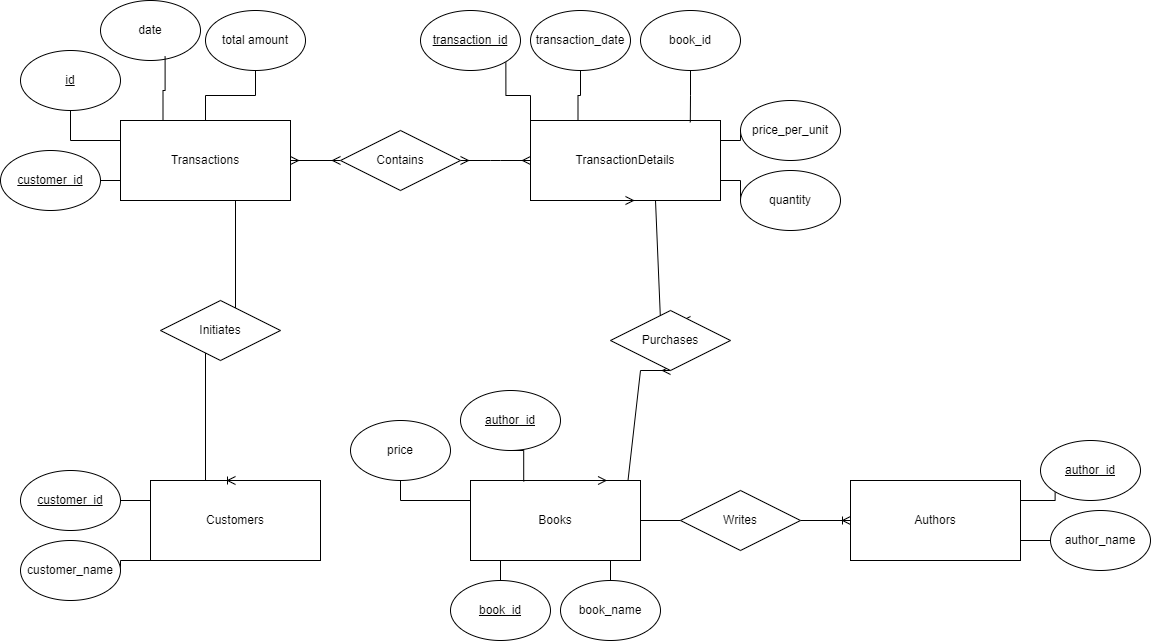

The diagram above was exported from draw.io. Its source (the exported page's mxGraphModel, read from the mxfile embedded in the PNG):
<mxGraphModel dx="2376" dy="949" grid="1" gridSize="10" guides="1" tooltips="1" connect="1" arrows="1" fold="1" page="1" pageScale="1" pageWidth="850" pageHeight="1100" math="0" shadow="0" extFonts="Permanent Marker^https://fonts.googleapis.com/css?family=Permanent+Marker">
  <root>
    <mxCell id="0" />
    <mxCell id="1" parent="0" />
    <mxCell id="q_hlTN3DEtr5JDuEofaN-79" style="edgeStyle=orthogonalEdgeStyle;rounded=0;orthogonalLoop=1;jettySize=auto;html=1;exitX=0;exitY=0.25;exitDx=0;exitDy=0;entryX=1;entryY=0.5;entryDx=0;entryDy=0;endArrow=none;endFill=0;" edge="1" parent="1" source="q_hlTN3DEtr5JDuEofaN-53" target="q_hlTN3DEtr5JDuEofaN-58">
      <mxGeometry relative="1" as="geometry" />
    </mxCell>
    <mxCell id="q_hlTN3DEtr5JDuEofaN-80" style="edgeStyle=orthogonalEdgeStyle;rounded=0;orthogonalLoop=1;jettySize=auto;html=1;exitX=0;exitY=1;exitDx=0;exitDy=0;entryX=1;entryY=0.5;entryDx=0;entryDy=0;endArrow=none;endFill=0;" edge="1" parent="1" source="q_hlTN3DEtr5JDuEofaN-53" target="q_hlTN3DEtr5JDuEofaN-55">
      <mxGeometry relative="1" as="geometry" />
    </mxCell>
    <mxCell id="q_hlTN3DEtr5JDuEofaN-53" value="Customers" style="rounded=0;whiteSpace=wrap;html=1;" vertex="1" parent="1">
      <mxGeometry x="-480" y="730" width="170" height="80" as="geometry" />
    </mxCell>
    <mxCell id="q_hlTN3DEtr5JDuEofaN-55" value="customer_name" style="ellipse;whiteSpace=wrap;html=1;" vertex="1" parent="1">
      <mxGeometry x="-610" y="790" width="100" height="60" as="geometry" />
    </mxCell>
    <mxCell id="q_hlTN3DEtr5JDuEofaN-93" style="edgeStyle=orthogonalEdgeStyle;rounded=0;orthogonalLoop=1;jettySize=auto;html=1;exitX=0.75;exitY=1;exitDx=0;exitDy=0;entryX=0.5;entryY=0;entryDx=0;entryDy=0;endArrow=none;endFill=0;" edge="1" parent="1" source="q_hlTN3DEtr5JDuEofaN-56" target="q_hlTN3DEtr5JDuEofaN-63">
      <mxGeometry relative="1" as="geometry" />
    </mxCell>
    <mxCell id="q_hlTN3DEtr5JDuEofaN-94" style="edgeStyle=orthogonalEdgeStyle;rounded=0;orthogonalLoop=1;jettySize=auto;html=1;exitX=0.25;exitY=1;exitDx=0;exitDy=0;entryX=0.5;entryY=0;entryDx=0;entryDy=0;endArrow=none;endFill=0;" edge="1" parent="1" source="q_hlTN3DEtr5JDuEofaN-56" target="q_hlTN3DEtr5JDuEofaN-62">
      <mxGeometry relative="1" as="geometry" />
    </mxCell>
    <mxCell id="q_hlTN3DEtr5JDuEofaN-142" style="edgeStyle=orthogonalEdgeStyle;rounded=0;orthogonalLoop=1;jettySize=auto;html=1;exitX=0;exitY=0.25;exitDx=0;exitDy=0;entryX=0.5;entryY=1;entryDx=0;entryDy=0;endArrow=none;endFill=0;" edge="1" parent="1" source="q_hlTN3DEtr5JDuEofaN-56" target="q_hlTN3DEtr5JDuEofaN-64">
      <mxGeometry relative="1" as="geometry" />
    </mxCell>
    <mxCell id="q_hlTN3DEtr5JDuEofaN-56" value="Books" style="rounded=0;whiteSpace=wrap;html=1;" vertex="1" parent="1">
      <mxGeometry x="-160" y="730" width="170" height="80" as="geometry" />
    </mxCell>
    <mxCell id="q_hlTN3DEtr5JDuEofaN-85" style="edgeStyle=orthogonalEdgeStyle;rounded=0;orthogonalLoop=1;jettySize=auto;html=1;exitX=1;exitY=0.25;exitDx=0;exitDy=0;entryX=0;entryY=1;entryDx=0;entryDy=0;endArrow=none;endFill=0;" edge="1" parent="1" source="q_hlTN3DEtr5JDuEofaN-57" target="q_hlTN3DEtr5JDuEofaN-60">
      <mxGeometry relative="1" as="geometry" />
    </mxCell>
    <mxCell id="q_hlTN3DEtr5JDuEofaN-86" style="edgeStyle=orthogonalEdgeStyle;rounded=0;orthogonalLoop=1;jettySize=auto;html=1;exitX=1;exitY=0.75;exitDx=0;exitDy=0;entryX=0;entryY=0.5;entryDx=0;entryDy=0;endArrow=none;endFill=0;" edge="1" parent="1" source="q_hlTN3DEtr5JDuEofaN-57" target="q_hlTN3DEtr5JDuEofaN-61">
      <mxGeometry relative="1" as="geometry" />
    </mxCell>
    <mxCell id="q_hlTN3DEtr5JDuEofaN-57" value="Authors" style="rounded=0;whiteSpace=wrap;html=1;" vertex="1" parent="1">
      <mxGeometry x="220" y="730" width="170" height="80" as="geometry" />
    </mxCell>
    <mxCell id="q_hlTN3DEtr5JDuEofaN-58" value="&lt;u&gt;customer_id&lt;/u&gt;" style="ellipse;whiteSpace=wrap;html=1;" vertex="1" parent="1">
      <mxGeometry x="-610" y="720" width="100" height="60" as="geometry" />
    </mxCell>
    <mxCell id="q_hlTN3DEtr5JDuEofaN-73" style="edgeStyle=orthogonalEdgeStyle;rounded=0;orthogonalLoop=1;jettySize=auto;html=1;exitX=0;exitY=0.75;exitDx=0;exitDy=0;entryX=1;entryY=0.5;entryDx=0;entryDy=0;endArrow=none;endFill=0;" edge="1" parent="1" source="q_hlTN3DEtr5JDuEofaN-59" target="q_hlTN3DEtr5JDuEofaN-67">
      <mxGeometry relative="1" as="geometry" />
    </mxCell>
    <mxCell id="q_hlTN3DEtr5JDuEofaN-74" style="edgeStyle=orthogonalEdgeStyle;rounded=0;orthogonalLoop=1;jettySize=auto;html=1;exitX=0;exitY=0.25;exitDx=0;exitDy=0;endArrow=none;endFill=0;" edge="1" parent="1" source="q_hlTN3DEtr5JDuEofaN-59" target="q_hlTN3DEtr5JDuEofaN-66">
      <mxGeometry relative="1" as="geometry" />
    </mxCell>
    <mxCell id="q_hlTN3DEtr5JDuEofaN-76" style="edgeStyle=orthogonalEdgeStyle;rounded=0;orthogonalLoop=1;jettySize=auto;html=1;exitX=0.5;exitY=0;exitDx=0;exitDy=0;entryX=0.5;entryY=1;entryDx=0;entryDy=0;endArrow=none;endFill=0;" edge="1" parent="1" source="q_hlTN3DEtr5JDuEofaN-59" target="q_hlTN3DEtr5JDuEofaN-70">
      <mxGeometry relative="1" as="geometry" />
    </mxCell>
    <mxCell id="q_hlTN3DEtr5JDuEofaN-59" value="Transactions" style="rounded=0;whiteSpace=wrap;html=1;" vertex="1" parent="1">
      <mxGeometry x="-510" y="370" width="170" height="80" as="geometry" />
    </mxCell>
    <mxCell id="q_hlTN3DEtr5JDuEofaN-60" value="&lt;u&gt;author_id&lt;/u&gt;" style="ellipse;whiteSpace=wrap;html=1;" vertex="1" parent="1">
      <mxGeometry x="410" y="690" width="100" height="60" as="geometry" />
    </mxCell>
    <mxCell id="q_hlTN3DEtr5JDuEofaN-61" value="author_name" style="ellipse;whiteSpace=wrap;html=1;" vertex="1" parent="1">
      <mxGeometry x="420" y="760" width="100" height="60" as="geometry" />
    </mxCell>
    <mxCell id="q_hlTN3DEtr5JDuEofaN-62" value="&lt;u&gt;book_id&lt;/u&gt;" style="ellipse;whiteSpace=wrap;html=1;" vertex="1" parent="1">
      <mxGeometry x="-180" y="830" width="100" height="60" as="geometry" />
    </mxCell>
    <mxCell id="q_hlTN3DEtr5JDuEofaN-63" value="book_name" style="ellipse;whiteSpace=wrap;html=1;" vertex="1" parent="1">
      <mxGeometry x="-70" y="830" width="100" height="60" as="geometry" />
    </mxCell>
    <mxCell id="q_hlTN3DEtr5JDuEofaN-64" value="price" style="ellipse;whiteSpace=wrap;html=1;" vertex="1" parent="1">
      <mxGeometry x="-280" y="670" width="100" height="60" as="geometry" />
    </mxCell>
    <mxCell id="q_hlTN3DEtr5JDuEofaN-65" value="&lt;u&gt;author_id&lt;/u&gt;" style="ellipse;whiteSpace=wrap;html=1;" vertex="1" parent="1">
      <mxGeometry x="-170" y="640" width="100" height="60" as="geometry" />
    </mxCell>
    <mxCell id="q_hlTN3DEtr5JDuEofaN-66" value="&lt;u&gt;id&lt;/u&gt;" style="ellipse;whiteSpace=wrap;html=1;" vertex="1" parent="1">
      <mxGeometry x="-610" y="300" width="100" height="60" as="geometry" />
    </mxCell>
    <mxCell id="q_hlTN3DEtr5JDuEofaN-67" value="&lt;u&gt;customer_id&lt;/u&gt;" style="ellipse;whiteSpace=wrap;html=1;" vertex="1" parent="1">
      <mxGeometry x="-630" y="400" width="100" height="60" as="geometry" />
    </mxCell>
    <mxCell id="q_hlTN3DEtr5JDuEofaN-70" value="total amount" style="ellipse;whiteSpace=wrap;html=1;" vertex="1" parent="1">
      <mxGeometry x="-425" y="260" width="100" height="60" as="geometry" />
    </mxCell>
    <mxCell id="q_hlTN3DEtr5JDuEofaN-71" value="date" style="ellipse;whiteSpace=wrap;html=1;" vertex="1" parent="1">
      <mxGeometry x="-530" y="250" width="100" height="60" as="geometry" />
    </mxCell>
    <mxCell id="q_hlTN3DEtr5JDuEofaN-75" style="edgeStyle=orthogonalEdgeStyle;rounded=0;orthogonalLoop=1;jettySize=auto;html=1;exitX=0.25;exitY=0;exitDx=0;exitDy=0;entryX=0.646;entryY=0.933;entryDx=0;entryDy=0;entryPerimeter=0;endArrow=none;endFill=0;" edge="1" parent="1" source="q_hlTN3DEtr5JDuEofaN-59" target="q_hlTN3DEtr5JDuEofaN-71">
      <mxGeometry relative="1" as="geometry" />
    </mxCell>
    <mxCell id="q_hlTN3DEtr5JDuEofaN-87" value="" style="edgeStyle=entityRelationEdgeStyle;fontSize=12;html=1;endArrow=ERoneToMany;rounded=0;exitX=1;exitY=0.5;exitDx=0;exitDy=0;entryX=0;entryY=0.5;entryDx=0;entryDy=0;" edge="1" parent="1" source="q_hlTN3DEtr5JDuEofaN-102" target="q_hlTN3DEtr5JDuEofaN-57">
      <mxGeometry width="100" height="100" relative="1" as="geometry">
        <mxPoint x="20" y="870" as="sourcePoint" />
        <mxPoint x="120" y="770" as="targetPoint" />
      </mxGeometry>
    </mxCell>
    <mxCell id="q_hlTN3DEtr5JDuEofaN-97" value="" style="edgeStyle=entityRelationEdgeStyle;fontSize=12;html=1;endArrow=ERoneToMany;rounded=0;entryX=0.5;entryY=0;entryDx=0;entryDy=0;exitX=0.5;exitY=1;exitDx=0;exitDy=0;" edge="1" parent="1" source="q_hlTN3DEtr5JDuEofaN-59" target="q_hlTN3DEtr5JDuEofaN-53">
      <mxGeometry width="100" height="100" relative="1" as="geometry">
        <mxPoint x="-480" y="680" as="sourcePoint" />
        <mxPoint x="-380" y="580" as="targetPoint" />
      </mxGeometry>
    </mxCell>
    <mxCell id="q_hlTN3DEtr5JDuEofaN-100" value="Initiates" style="shape=rhombus;perimeter=rhombusPerimeter;whiteSpace=wrap;html=1;align=center;" vertex="1" parent="1">
      <mxGeometry x="-470" y="550" width="120" height="60" as="geometry" />
    </mxCell>
    <mxCell id="q_hlTN3DEtr5JDuEofaN-103" value="" style="edgeStyle=entityRelationEdgeStyle;fontSize=12;html=1;endArrow=none;rounded=0;exitX=1;exitY=0.5;exitDx=0;exitDy=0;entryX=0;entryY=0.5;entryDx=0;entryDy=0;endFill=0;" edge="1" parent="1" source="q_hlTN3DEtr5JDuEofaN-56" target="q_hlTN3DEtr5JDuEofaN-102">
      <mxGeometry width="100" height="100" relative="1" as="geometry">
        <mxPoint y="770" as="sourcePoint" />
        <mxPoint x="220" y="770" as="targetPoint" />
      </mxGeometry>
    </mxCell>
    <mxCell id="q_hlTN3DEtr5JDuEofaN-102" value="Writes" style="shape=rhombus;perimeter=rhombusPerimeter;whiteSpace=wrap;html=1;align=center;" vertex="1" parent="1">
      <mxGeometry x="50" y="740" width="120" height="60" as="geometry" />
    </mxCell>
    <mxCell id="q_hlTN3DEtr5JDuEofaN-135" style="edgeStyle=orthogonalEdgeStyle;rounded=0;orthogonalLoop=1;jettySize=auto;html=1;exitX=0;exitY=0;exitDx=0;exitDy=0;entryX=1;entryY=1;entryDx=0;entryDy=0;endArrow=none;endFill=0;" edge="1" parent="1" source="q_hlTN3DEtr5JDuEofaN-129" target="q_hlTN3DEtr5JDuEofaN-130">
      <mxGeometry relative="1" as="geometry" />
    </mxCell>
    <mxCell id="q_hlTN3DEtr5JDuEofaN-136" style="edgeStyle=orthogonalEdgeStyle;rounded=0;orthogonalLoop=1;jettySize=auto;html=1;exitX=0.25;exitY=0;exitDx=0;exitDy=0;entryX=0.5;entryY=1;entryDx=0;entryDy=0;endArrow=none;endFill=0;" edge="1" parent="1" source="q_hlTN3DEtr5JDuEofaN-129" target="q_hlTN3DEtr5JDuEofaN-131">
      <mxGeometry relative="1" as="geometry" />
    </mxCell>
    <mxCell id="q_hlTN3DEtr5JDuEofaN-138" style="edgeStyle=orthogonalEdgeStyle;rounded=0;orthogonalLoop=1;jettySize=auto;html=1;exitX=1;exitY=0.25;exitDx=0;exitDy=0;entryX=0;entryY=0.5;entryDx=0;entryDy=0;endArrow=none;endFill=0;" edge="1" parent="1" source="q_hlTN3DEtr5JDuEofaN-129" target="q_hlTN3DEtr5JDuEofaN-133">
      <mxGeometry relative="1" as="geometry" />
    </mxCell>
    <mxCell id="q_hlTN3DEtr5JDuEofaN-139" style="edgeStyle=orthogonalEdgeStyle;rounded=0;orthogonalLoop=1;jettySize=auto;html=1;exitX=1;exitY=0.75;exitDx=0;exitDy=0;entryX=0;entryY=0.5;entryDx=0;entryDy=0;endArrow=none;endFill=0;" edge="1" parent="1" source="q_hlTN3DEtr5JDuEofaN-129" target="q_hlTN3DEtr5JDuEofaN-134">
      <mxGeometry relative="1" as="geometry" />
    </mxCell>
    <mxCell id="q_hlTN3DEtr5JDuEofaN-129" value="TransactionDetails" style="whiteSpace=wrap;html=1;align=center;" vertex="1" parent="1">
      <mxGeometry x="-100" y="370" width="190" height="80" as="geometry" />
    </mxCell>
    <mxCell id="q_hlTN3DEtr5JDuEofaN-130" value="&lt;u&gt;transaction_id&lt;/u&gt;" style="ellipse;whiteSpace=wrap;html=1;" vertex="1" parent="1">
      <mxGeometry x="-210" y="260" width="100" height="60" as="geometry" />
    </mxCell>
    <mxCell id="q_hlTN3DEtr5JDuEofaN-131" value="transaction_date" style="ellipse;whiteSpace=wrap;html=1;" vertex="1" parent="1">
      <mxGeometry x="-100" y="260" width="100" height="60" as="geometry" />
    </mxCell>
    <mxCell id="q_hlTN3DEtr5JDuEofaN-132" value="book_id" style="ellipse;whiteSpace=wrap;html=1;" vertex="1" parent="1">
      <mxGeometry x="10" y="260" width="100" height="60" as="geometry" />
    </mxCell>
    <mxCell id="q_hlTN3DEtr5JDuEofaN-133" value="price_per_unit" style="ellipse;whiteSpace=wrap;html=1;" vertex="1" parent="1">
      <mxGeometry x="110" y="350" width="100" height="60" as="geometry" />
    </mxCell>
    <mxCell id="q_hlTN3DEtr5JDuEofaN-134" value="quantity" style="ellipse;whiteSpace=wrap;html=1;" vertex="1" parent="1">
      <mxGeometry x="110" y="420" width="100" height="60" as="geometry" />
    </mxCell>
    <mxCell id="q_hlTN3DEtr5JDuEofaN-137" style="edgeStyle=orthogonalEdgeStyle;rounded=0;orthogonalLoop=1;jettySize=auto;html=1;exitX=0.5;exitY=1;exitDx=0;exitDy=0;entryX=0.841;entryY=0.023;entryDx=0;entryDy=0;entryPerimeter=0;endArrow=none;endFill=0;" edge="1" parent="1" source="q_hlTN3DEtr5JDuEofaN-132" target="q_hlTN3DEtr5JDuEofaN-129">
      <mxGeometry relative="1" as="geometry" />
    </mxCell>
    <mxCell id="q_hlTN3DEtr5JDuEofaN-141" value="" style="edgeStyle=entityRelationEdgeStyle;fontSize=12;html=1;endArrow=ERmany;startArrow=ERmany;rounded=0;entryX=0;entryY=0.5;entryDx=0;entryDy=0;exitX=1;exitY=0.5;exitDx=0;exitDy=0;" edge="1" parent="1" source="q_hlTN3DEtr5JDuEofaN-147" target="q_hlTN3DEtr5JDuEofaN-129">
      <mxGeometry width="100" height="100" relative="1" as="geometry">
        <mxPoint x="-240" y="470" as="sourcePoint" />
        <mxPoint x="-140" y="370" as="targetPoint" />
      </mxGeometry>
    </mxCell>
    <mxCell id="q_hlTN3DEtr5JDuEofaN-143" style="edgeStyle=orthogonalEdgeStyle;rounded=0;orthogonalLoop=1;jettySize=auto;html=1;exitX=0.5;exitY=1;exitDx=0;exitDy=0;entryX=0.313;entryY=0.012;entryDx=0;entryDy=0;entryPerimeter=0;endArrow=none;endFill=0;" edge="1" parent="1" source="q_hlTN3DEtr5JDuEofaN-65" target="q_hlTN3DEtr5JDuEofaN-56">
      <mxGeometry relative="1" as="geometry" />
    </mxCell>
    <mxCell id="q_hlTN3DEtr5JDuEofaN-144" value="" style="edgeStyle=entityRelationEdgeStyle;fontSize=12;html=1;endArrow=ERmany;startArrow=ERmany;rounded=0;entryX=0.5;entryY=1;entryDx=0;entryDy=0;exitX=0.75;exitY=0;exitDx=0;exitDy=0;" edge="1" parent="1" source="q_hlTN3DEtr5JDuEofaN-145" target="q_hlTN3DEtr5JDuEofaN-129">
      <mxGeometry width="100" height="100" relative="1" as="geometry">
        <mxPoint x="-40" y="620" as="sourcePoint" />
        <mxPoint x="60" y="520" as="targetPoint" />
      </mxGeometry>
    </mxCell>
    <mxCell id="q_hlTN3DEtr5JDuEofaN-146" value="" style="edgeStyle=entityRelationEdgeStyle;fontSize=12;html=1;endArrow=ERmany;startArrow=ERmany;rounded=0;entryX=0.5;entryY=1;entryDx=0;entryDy=0;exitX=0.75;exitY=0;exitDx=0;exitDy=0;" edge="1" parent="1" source="q_hlTN3DEtr5JDuEofaN-56" target="q_hlTN3DEtr5JDuEofaN-145">
      <mxGeometry width="100" height="100" relative="1" as="geometry">
        <mxPoint x="-32" y="730" as="sourcePoint" />
        <mxPoint x="-5" y="450" as="targetPoint" />
      </mxGeometry>
    </mxCell>
    <mxCell id="q_hlTN3DEtr5JDuEofaN-145" value="Purchases" style="shape=rhombus;perimeter=rhombusPerimeter;whiteSpace=wrap;html=1;align=center;" vertex="1" parent="1">
      <mxGeometry x="-20" y="560" width="120" height="60" as="geometry" />
    </mxCell>
    <mxCell id="q_hlTN3DEtr5JDuEofaN-148" value="" style="edgeStyle=entityRelationEdgeStyle;fontSize=12;html=1;endArrow=ERmany;startArrow=ERmany;rounded=0;entryX=0;entryY=0.5;entryDx=0;entryDy=0;exitX=1;exitY=0.5;exitDx=0;exitDy=0;" edge="1" parent="1" source="q_hlTN3DEtr5JDuEofaN-59" target="q_hlTN3DEtr5JDuEofaN-147">
      <mxGeometry width="100" height="100" relative="1" as="geometry">
        <mxPoint x="-340" y="410" as="sourcePoint" />
        <mxPoint x="-100" y="410" as="targetPoint" />
      </mxGeometry>
    </mxCell>
    <mxCell id="q_hlTN3DEtr5JDuEofaN-147" value="Contains" style="shape=rhombus;perimeter=rhombusPerimeter;whiteSpace=wrap;html=1;align=center;" vertex="1" parent="1">
      <mxGeometry x="-290" y="380" width="120" height="60" as="geometry" />
    </mxCell>
  </root>
</mxGraphModel>